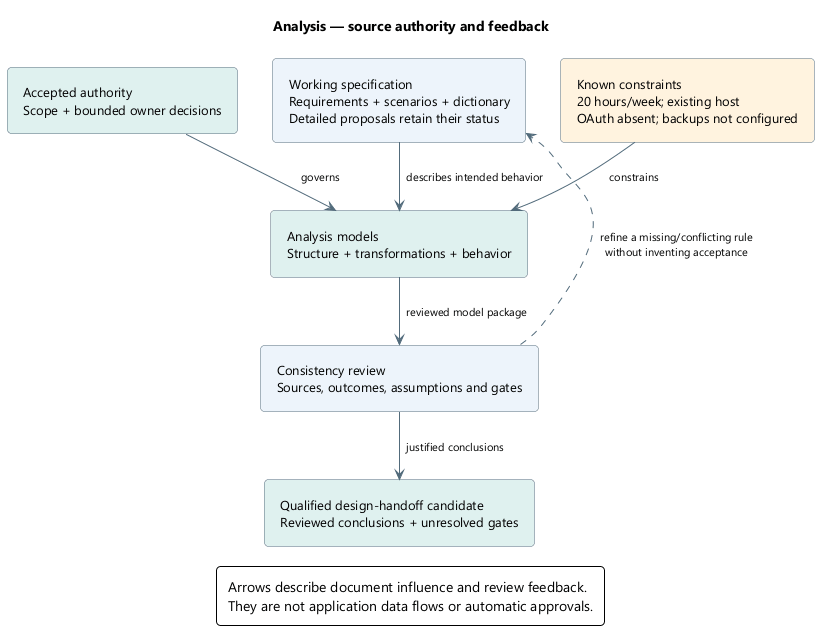

The diagram above was rendered by PlantUML. Its source (embedded in the PNG):
@startuml
' OWNER-MVP-2026-11-04 review: MVP core / cross-cutting. Core presentation/application/files or shared authority/recovery invariant remains applicable.
skinparam backgroundColor white
skinparam defaultFontName Segoe UI
skinparam defaultFontSize 13
skinparam shadowing false
skinparam roundcorner 8
skinparam ArrowColor #526B7B
skinparam ArrowFontSize 11
skinparam packageStyle rectangle
skinparam classAttributeIconSize 0
hide circle
skinparam classBackgroundColor #EDF4FB
skinparam classBorderColor #526B7B
skinparam classHeaderBackgroundColor #DFF1EF
skinparam noteBackgroundColor #FFF3DF
skinparam noteBorderColor #B99557
skinparam rectangleBackgroundColor #EDF4FB
skinparam rectangleBorderColor #526B7B
skinparam activityBackgroundColor #EDF4FB
skinparam activityBorderColor #526B7B
skinparam activityDiamondBackgroundColor #DFF1EF
skinparam activityDiamondBorderColor #458F88
skinparam padding 6
skinparam nodesep 35
skinparam ranksep 40
hide empty members
title Analysis — source authority and feedback
top to bottom direction
rectangle "Accepted authority\nScope + bounded owner decisions" as A #DFF1EF
rectangle "Working specification\nRequirements + scenarios + dictionary\nDetailed proposals retain their status" as W
rectangle "Known constraints\n20 hours/week; existing host\nOAuth absent; backups not configured" as F #FFF3DF
rectangle "Analysis models\nStructure + transformations + behavior" as M #DFF1EF
rectangle "Consistency review\nSources, outcomes, assumptions and gates" as R
rectangle "Qualified design-handoff candidate\nReviewed conclusions + unresolved gates" as H #DFF1EF
A -[hidden]right- W
W -[hidden]right- F
A --> M : governs
W --> M : describes intended behavior
F --> M : constrains
M --> R : reviewed model package
R --> H : justified conclusions
R -[dashed,norank]-> W : refine a missing/conflicting rule\nwithout inventing acceptance
legend bottom
Arrows describe document influence and review feedback.
They are not application data flows or automatic approvals.
endlegend
@enduml